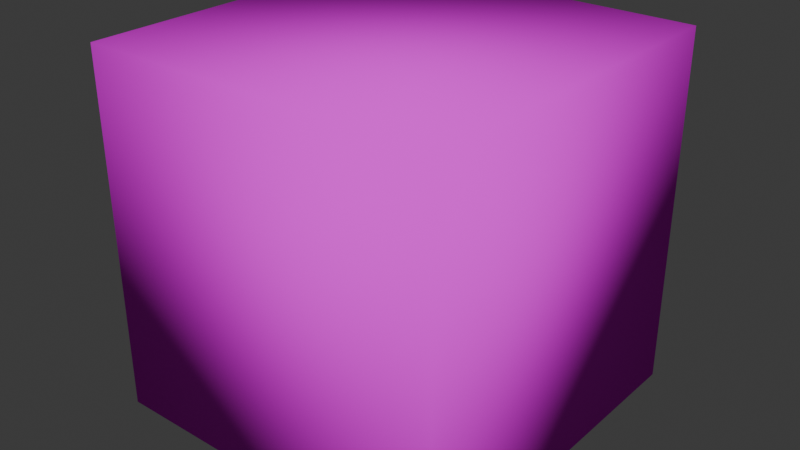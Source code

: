 # Source: Boxes.blend  (saved by Blender 4.2.66; exported with 4.5.12 LTS)
import bpy
from mathutils import Matrix  # noqa: F401  (used for matrix-valued properties, if any)

bpy.ops.wm.read_factory_settings(use_empty=True)
scene = bpy.context.scene
scene.name = 'Scene'

# ---- collections
col_collection = bpy.data.collections.new('Collection'); scene.collection.children.link(col_collection)

# ---- images (referenced by path relative to the original .blend; pixels are not part of the script)
import os
ASSET_DIR = os.environ.get("B2B_ASSET_DIR", "")  # directory of the original .blend (textures are referenced by path, not embedded)
HERE = os.path.dirname(os.path.abspath(__file__))  # packed textures are extracted next to this script under _unpacked/

def load_image(name, relpath, width, height, colorspace="sRGB"):
    """Load a texture the original file referenced (path relative to the .blend, or extracted next to this script)."""
    p = next((c for c in (os.path.join(HERE, relpath), os.path.join(ASSET_DIR, relpath)) if relpath and os.path.exists(c)), "")
    if p:
        img = bpy.data.images.load(p, check_existing=True)
        img.name = name
    else:  # same state as the original file: an image datablock whose file is absent (Cycles renders it pink)
        img = bpy.data.images.new(name, width, height)
        img.source = "FILE"
        img.filepath = "//" + (relpath or name)
    img.colorspace_settings.name = colorspace
    return img
img_t_box_wooden_1x1_64x64 = load_image('T_Box_Wooden_1x1_64x64', 'T_Box_Wooden_1x1_64x64.png', 1024, 1024, 'sRGB')
img_t_box_wooden_2x2_64x64 = load_image('T_Box_Wooden_2x2_64x64', 'T_Box_Wooden_2x2_64x64.png', 1024, 1024, 'sRGB')
img_t_box_wooden_3x3_64x64 = load_image('T_Box_Wooden_3x3_64x64', 'T_Box_Wooden_3x3_64x64.png', 1024, 1024, 'sRGB')
img_t_box_metal_1x1_64x64 = load_image('T_Box_Metal_1x1_64x64', 'T_Box_Metal_1x1_64x64.png', 1024, 1024, 'sRGB')

# ---- materials (node trees are filled in below, after node groups)
mat_mi_wooden_box_1x1 = bpy.data.materials.new('MI_Wooden_Box_1x1')
mat_mi_wooden_box_1x1.alpha_threshold = 0.0
mat_mi_wooden_box_1x1.use_transparent_shadow = False
mat_mi_wooden_box_1x1.roughness = 0.5
mat_mi_wooden_box_1x1.line_color = (0.0, 0.0, 0.0, 1.0)
mat_mi_box_wooden_2x2 = bpy.data.materials.new('MI_Box_Wooden_2x2')
mat_mi_box_wooden_3x3 = bpy.data.materials.new('MI_Box_Wooden_3x3')
mat_mi_box_metal_1x1 = bpy.data.materials.new('MI_Box_Metal_1x1')

# ---- material node trees
mat_mi_wooden_box_1x1.use_nodes = True; mat_mi_wooden_box_1x1.node_tree.nodes.clear()
_N = mat_mi_wooden_box_1x1.node_tree.nodes; _L = mat_mi_wooden_box_1x1.node_tree.links
n0 = _N.new('ShaderNodeOutputMaterial'); n0.name = 'Material Output'; n0.location = (300, 300)
n1 = _N.new('ShaderNodeBsdfPrincipled'); n1.name = 'Principled BSDF'; n1.location = (10, 300)
n1.inputs[2].default_value = 1.0
n1.inputs[3].default_value = 1.0
n2 = _N.new('ShaderNodeTexImage'); n2.name = 'Image Texture'; n2.location = (-280, 280)
n2.image = img_t_box_wooden_1x1_64x64
n2.interpolation = 'Closest'
_L.new(n1.outputs[0], n0.inputs[0])
_L.new(n2.outputs[0], n1.inputs[0])
n0.is_active_output = True
mat_mi_box_wooden_2x2.use_nodes = True; mat_mi_box_wooden_2x2.node_tree.nodes.clear()
_N = mat_mi_box_wooden_2x2.node_tree.nodes; _L = mat_mi_box_wooden_2x2.node_tree.links
n0 = _N.new('ShaderNodeBsdfPrincipled'); n0.name = 'Principled BSDF'; n0.location = (10, 300)
n0.inputs[2].default_value = 1.0
n0.inputs[3].default_value = 1.0
n1 = _N.new('ShaderNodeOutputMaterial'); n1.name = 'Material Output'; n1.location = (300, 300)
n2 = _N.new('ShaderNodeTexImage'); n2.name = 'Image Texture'; n2.location = (-280, 280)
n2.image = img_t_box_wooden_2x2_64x64
n2.interpolation = 'Closest'
_L.new(n0.outputs[0], n1.inputs[0])
_L.new(n2.outputs[0], n0.inputs[0])
n1.is_active_output = True
mat_mi_box_wooden_3x3.use_nodes = True; mat_mi_box_wooden_3x3.node_tree.nodes.clear()
_N = mat_mi_box_wooden_3x3.node_tree.nodes; _L = mat_mi_box_wooden_3x3.node_tree.links
n0 = _N.new('ShaderNodeBsdfPrincipled'); n0.name = 'Principled BSDF'; n0.location = (10, 300)
n0.inputs[3].default_value = 1.0
n1 = _N.new('ShaderNodeOutputMaterial'); n1.name = 'Material Output'; n1.location = (300, 300)
n2 = _N.new('ShaderNodeTexImage'); n2.name = 'Image Texture'; n2.location = (-280, 280)
n2.image = img_t_box_wooden_3x3_64x64
n2.interpolation = 'Closest'
_L.new(n0.outputs[0], n1.inputs[0])
_L.new(n2.outputs[0], n0.inputs[0])
n1.is_active_output = True
mat_mi_box_metal_1x1.use_nodes = True; mat_mi_box_metal_1x1.node_tree.nodes.clear()
_N = mat_mi_box_metal_1x1.node_tree.nodes; _L = mat_mi_box_metal_1x1.node_tree.links
n0 = _N.new('ShaderNodeBsdfPrincipled'); n0.name = 'Principled BSDF'; n0.location = (10, 300)
n0.inputs[2].default_value = 0.0
n0.inputs[3].default_value = 1.0
n1 = _N.new('ShaderNodeOutputMaterial'); n1.name = 'Material Output'; n1.location = (300, 300)
n2 = _N.new('ShaderNodeTexImage'); n2.name = 'Image Texture'; n2.location = (-280, 280)
n2.image = img_t_box_metal_1x1_64x64
n2.interpolation = 'Closest'
_L.new(n0.outputs[0], n1.inputs[0])
_L.new(n2.outputs[0], n0.inputs[0])
n1.is_active_output = True

# ---- world
world_world = bpy.data.worlds.new('World'); scene.world = world_world
world_world.use_nodes = True; world_world.node_tree.nodes.clear()
_N = world_world.node_tree.nodes; _L = world_world.node_tree.links
n0 = _N.new('ShaderNodeOutputWorld'); n0.name = 'World Output'; n0.location = (300, 300)
n1 = _N.new('ShaderNodeBackground'); n1.name = 'Background'; n1.location = (10, 300)
n1.inputs[0].default_value = (0.05088, 0.05088, 0.05088, 1.0)
_L.new(n1.outputs[0], n0.inputs[0])
n0.is_active_output = True
world_world.color = (0.05088, 0.05088, 0.05088)
world_world.use_sun_shadow = False
world_world.sun_shadow_jitter_overblur = 0.0

# ---- meshes
me_cube = bpy.data.meshes.new('Cube')
me_cube.from_pydata([(0.5, 0.5, 1.0), (0.5, 0.5, 0.0), (0.5, -0.5, 1.0), (0.5, -0.5, 0.0), (-0.5, 0.5, 1.0), (-0.5, 0.5, 0.0), (-0.5, -0.5, 1.0), (-0.5, -0.5, 0.0)], [], [(0, 4, 6, 2), (3, 2, 6, 7), (7, 6, 4, 5), (5, 1, 3, 7), (1, 0, 2, 3), (5, 4, 0, 1)])
me_cube.polygons.foreach_set('use_smooth', [True] * 6)
_uv = me_cube.uv_layers.new(name='UVMap')
_uv.uv.foreach_set('vector', [0.25, 0.25, 0.04688, 0.25, 0.04688, 0.04688, 0.25, 0.04688, 0.04688, 0.25, 0.04688, 0.04688, 0.25, 0.04688, 0.25, 0.25, 0.04688, 0.25, 0.04688, 0.04688, 0.25, 0.04688, 0.25, 0.25, 0.25, 0.25, 0.04688, 0.25, 0.04688, 0.04688, 0.25, 0.04688, 0.04688, 0.25, 0.04688, 0.04688, 0.25, 0.04688, 0.25, 0.25, 0.04688, 0.25, 0.04688, 0.04688, 0.25, 0.04688, 0.25, 0.25])
me_cube.materials.append(mat_mi_wooden_box_1x1)
me_cube.use_mirror_vertex_groups = False
me_cube.update()
me_cube_001 = bpy.data.meshes.new('Cube.001')
me_cube_001.from_pydata([(-1.0, -1.0, 0.0), (-1.0, -1.0, 2.0), (-1.0, 1.0, 0.0), (-1.0, 1.0, 2.0), (1.0, -1.0, 0.0), (1.0, -1.0, 2.0), (1.0, 1.0, 0.0), (1.0, 1.0, 2.0)], [], [(0, 1, 3, 2), (2, 3, 7, 6), (6, 7, 5, 4), (4, 5, 1, 0), (2, 6, 4, 0), (7, 3, 1, 5)])
me_cube_001.polygons.foreach_set('use_smooth', [True] * 6)
_uv = me_cube_001.uv_layers.new(name='UVMap')
_uv.uv.foreach_set('vector', [0.3281, 0.3281, 0.0, 0.3281, 0.0, 0.0, 0.3281, 0.0, 0.3281, 0.3281, 0.0, 0.3281, 0.0, 0.0, 0.3281, 0.0, 0.3281, 0.3281, 0.0, 0.3281, 0.0, 0.0, 0.3281, 0.0, 0.3281, 0.3281, 0.0, 0.3281, 0.0, 0.0, 0.3281, 0.0, 0.3281, 0.0, 0.3281, 0.3281, 0.0, 0.3281, 0.0, 0.0, 0.3281, 0.0, 0.3281, 0.3281, 0.0, 0.3281, 0.0, 0.0])
me_cube_001.materials.append(mat_mi_box_wooden_2x2)
me_cube_001.update()
me_cube_002 = bpy.data.meshes.new('Cube.002')
me_cube_002.from_pydata([(-1.5, -1.5, 0.0), (-1.5, -1.5, 3.0), (-1.5, 1.5, 0.0), (-1.5, 1.5, 3.0), (1.5, -1.5, 0.0), (1.5, -1.5, 3.0), (1.5, 1.5, 0.0), (1.5, 1.5, 3.0)], [], [(0, 1, 3, 2), (2, 3, 7, 6), (6, 7, 5, 4), (4, 5, 1, 0), (2, 6, 4, 0), (7, 3, 1, 5)])
me_cube_002.polygons.foreach_set('use_smooth', [True] * 6)
_uv = me_cube_002.uv_layers.new(name='UVMap')
_uv.uv.foreach_set('vector', [0.5938, 0.5781, 0.0, 0.5781, 0.0, 0.0, 0.5938, 0.0, 0.5938, 0.5781, 0.0, 0.5781, 0.0, 0.0, 0.5938, 0.0, 0.5938, 0.5781, 0.0, 0.5781, 0.0, 0.0, 0.5938, 0.0, 0.5938, 0.5781, 0.0, 0.5781, 0.0, 0.0, 0.5938, 0.0, 0.5938, 0.0, 0.5938, 0.5781, 0.0, 0.5781, 0.0, 0.0, 0.5938, 0.0, 0.5938, 0.5781, 0.0, 0.5781, 0.0, 0.0])
me_cube_002.materials.append(mat_mi_box_wooden_3x3)
me_cube_002.update()
me_cube_003 = bpy.data.meshes.new('Cube.003')
me_cube_003.from_pydata([(-0.5, -0.5, 0.0), (-0.5, -0.5, 1.0), (-0.5, 0.5, 0.0), (-0.5, 0.5, 1.0), (0.5, -0.5, 0.0), (0.5, -0.5, 1.0), (0.5, 0.5, 0.0), (0.5, 0.5, 1.0)], [], [(0, 1, 3, 2), (2, 3, 7, 6), (6, 7, 5, 4), (4, 5, 1, 0), (2, 6, 4, 0), (7, 3, 1, 5)])
me_cube_003.polygons.foreach_set('use_smooth', [True] * 6)
_uv = me_cube_003.uv_layers.new(name='UVMap')
_uv.uv.foreach_set('vector', [0.2031, 0.2031, 0.0, 0.2031, 0.0, 0.0, 0.2031, 0.0, 0.2031, 0.2031, 0.0, 0.2031, 0.0, 0.0, 0.2031, 0.0, 0.2031, 0.2031, 0.0, 0.2031, 0.0, 0.0, 0.2031, 0.0, 0.2031, 0.2031, 0.0, 0.2031, 0.0, 0.0, 0.2031, 0.0, 0.2031, 0.0, 0.2031, 0.2031, 0.0, 0.2031, 0.0, 0.0, 0.2031, 0.0, 0.2031, 0.2031, 0.0, 0.2031, 0.0, 0.0])
me_cube_003.materials.append(mat_mi_box_metal_1x1)
me_cube_003.update()

# ---- objects
ob_sm_box_wooden_1x1 = bpy.data.objects.new('SM_Box_Wooden_1x1', me_cube)
ob_sm_box_wooden_2x2 = bpy.data.objects.new('SM_Box_Wooden_2x2', me_cube_001)
ob_sm_box_wooden_3x3 = bpy.data.objects.new('SM_Box_Wooden_3x3', me_cube_002)
ob_sm_box_metal_1x1 = bpy.data.objects.new('SM_Box_Metal_1x1', me_cube_003)

# ---- transforms, parenting, visibility, modifiers, constraints
ob_sm_box_wooden_1x1.location = (0.0, 0.0, 0.0)
ob_sm_box_wooden_1x1.lock_rotations_4d = False
ob_sm_box_wooden_1x1.empty_display_type = 'ARROWS'
ob_sm_box_wooden_1x1.lineart.crease_threshold = 0.0
ob_sm_box_wooden_2x2.location = (0.0, 0.0, 0.0)
ob_sm_box_wooden_3x3.location = (0.0, 0.0, 0.0)
ob_sm_box_metal_1x1.location = (0.0, 0.0, 0.0)

# ---- collection membership
col_collection.objects.link(ob_sm_box_wooden_1x1)
col_collection.objects.link(ob_sm_box_wooden_2x2)
col_collection.objects.link(ob_sm_box_wooden_3x3)
col_collection.objects.link(ob_sm_box_metal_1x1)

# ---- scene / render settings (as saved in the file)
scene.frame_start = 1; scene.frame_end = 250; scene.frame_set(1)
scene.render.engine = 'BLENDER_EEVEE_NEXT'
scene.cycles.sampling_pattern = 'TABULATED_SOBOL'
scene.eevee.ray_tracing_options.trace_max_roughness = 0.0
bpy.context.view_layer.update()

# ---- added for rendering (the .blend has no active camera and no usable light): camera, sun
cam_auto = bpy.data.cameras.new('AutoCamera')
cam_auto.lens = 50.0
cam_auto.sensor_width = 36.0
cam_auto.clip_end = 1000.0
ob_auto_camera = bpy.data.objects.new('AutoCamera', cam_auto)
scene.collection.objects.link(ob_auto_camera)
ob_auto_camera.location = (4.80761, -5.76913, 5.34609)
ob_auto_camera.rotation_euler = (1.09748, -7.21219e-08, 0.694738)
scene.camera = ob_auto_camera
light_auto_sun = bpy.data.lights.new('AutoSun', 'SUN')
light_auto_sun.energy = 3.0
light_auto_sun.angle = 0.0523599
ob_auto_sun = bpy.data.objects.new('AutoSun', light_auto_sun)
scene.collection.objects.link(ob_auto_sun)
ob_auto_sun.rotation_euler = (0.872665, 0.174533, 0.523599)
bpy.context.view_layer.update()
